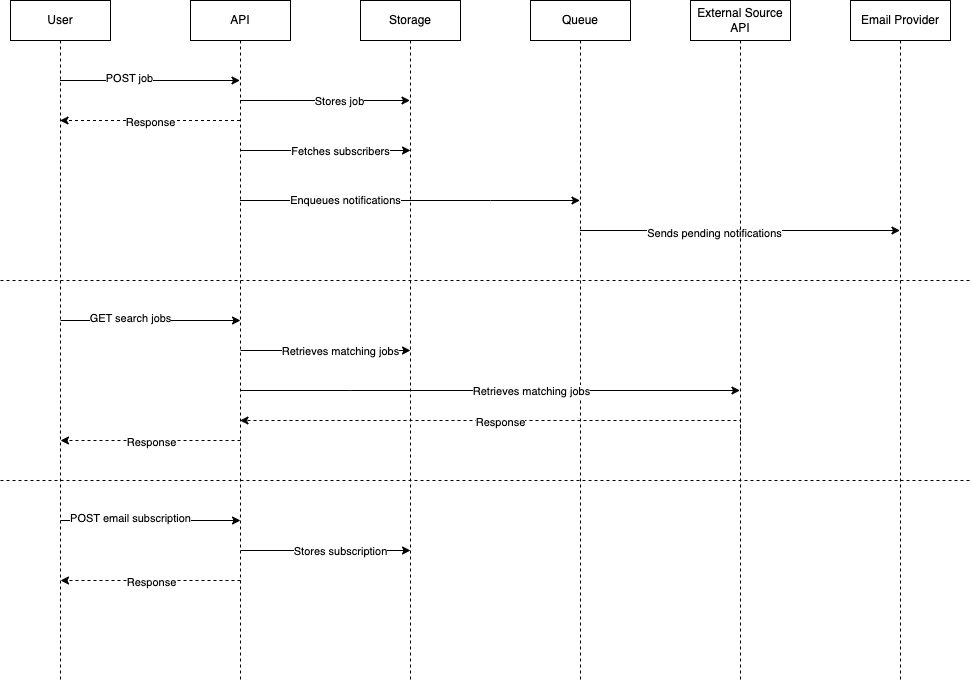

The diagram above was exported from draw.io. Its source (the exported page's mxGraphModel, read from the mxfile embedded in the PNG):
<mxGraphModel dx="1434" dy="770" grid="1" gridSize="10" guides="1" tooltips="1" connect="1" arrows="1" fold="1" page="1" pageScale="1" pageWidth="850" pageHeight="1100" math="0" shadow="0">
  <root>
    <mxCell id="0" />
    <mxCell id="1" parent="0" />
    <mxCell id="NI_rG9fBVxjauJNm-pqf-5" style="edgeStyle=elbowEdgeStyle;rounded=0;orthogonalLoop=1;jettySize=auto;html=1;elbow=vertical;curved=0;" edge="1" parent="1" source="aM9ryv3xv72pqoxQDRHE-1" target="aM9ryv3xv72pqoxQDRHE-5">
      <mxGeometry relative="1" as="geometry">
        <Array as="points">
          <mxPoint x="170" y="120" />
        </Array>
      </mxGeometry>
    </mxCell>
    <mxCell id="NI_rG9fBVxjauJNm-pqf-6" value="POST job" style="edgeLabel;html=1;align=center;verticalAlign=middle;resizable=0;points=[];" vertex="1" connectable="0" parent="NI_rG9fBVxjauJNm-pqf-5">
      <mxGeometry x="-0.2389" y="3" relative="1" as="geometry">
        <mxPoint x="1" as="offset" />
      </mxGeometry>
    </mxCell>
    <mxCell id="aM9ryv3xv72pqoxQDRHE-1" value="User" style="shape=umlLifeline;perimeter=lifelinePerimeter;whiteSpace=wrap;html=1;container=0;dropTarget=0;collapsible=0;recursiveResize=0;outlineConnect=0;portConstraint=eastwest;newEdgeStyle={&quot;edgeStyle&quot;:&quot;elbowEdgeStyle&quot;,&quot;elbow&quot;:&quot;vertical&quot;,&quot;curved&quot;:0,&quot;rounded&quot;:0};" parent="1" vertex="1">
      <mxGeometry x="40" y="40" width="100" height="680" as="geometry" />
    </mxCell>
    <mxCell id="NI_rG9fBVxjauJNm-pqf-7" style="edgeStyle=elbowEdgeStyle;rounded=0;orthogonalLoop=1;jettySize=auto;html=1;elbow=vertical;curved=0;" edge="1" parent="1" source="aM9ryv3xv72pqoxQDRHE-5" target="NI_rG9fBVxjauJNm-pqf-1">
      <mxGeometry relative="1" as="geometry">
        <Array as="points">
          <mxPoint x="380" y="140" />
        </Array>
      </mxGeometry>
    </mxCell>
    <mxCell id="NI_rG9fBVxjauJNm-pqf-8" value="Stores job" style="edgeLabel;html=1;align=center;verticalAlign=middle;resizable=0;points=[];" vertex="1" connectable="0" parent="NI_rG9fBVxjauJNm-pqf-7">
      <mxGeometry x="0.1588" relative="1" as="geometry">
        <mxPoint x="1" as="offset" />
      </mxGeometry>
    </mxCell>
    <mxCell id="NI_rG9fBVxjauJNm-pqf-11" style="edgeStyle=elbowEdgeStyle;rounded=0;orthogonalLoop=1;jettySize=auto;html=1;elbow=vertical;curved=0;" edge="1" parent="1" source="aM9ryv3xv72pqoxQDRHE-5" target="NI_rG9fBVxjauJNm-pqf-2">
      <mxGeometry relative="1" as="geometry">
        <Array as="points">
          <mxPoint x="520" y="240" />
        </Array>
      </mxGeometry>
    </mxCell>
    <mxCell id="NI_rG9fBVxjauJNm-pqf-12" value="Enqueues notifications" style="edgeLabel;html=1;align=center;verticalAlign=middle;resizable=0;points=[];" vertex="1" connectable="0" parent="NI_rG9fBVxjauJNm-pqf-11">
      <mxGeometry x="-0.3853" y="1" relative="1" as="geometry">
        <mxPoint x="1" as="offset" />
      </mxGeometry>
    </mxCell>
    <mxCell id="NI_rG9fBVxjauJNm-pqf-15" value="" style="edgeStyle=elbowEdgeStyle;rounded=0;orthogonalLoop=1;jettySize=auto;html=1;elbow=vertical;curved=0;dashed=1;" edge="1" parent="1" source="aM9ryv3xv72pqoxQDRHE-5" target="aM9ryv3xv72pqoxQDRHE-1">
      <mxGeometry relative="1" as="geometry">
        <Array as="points">
          <mxPoint x="210" y="160" />
        </Array>
      </mxGeometry>
    </mxCell>
    <mxCell id="NI_rG9fBVxjauJNm-pqf-16" value="Response" style="edgeLabel;html=1;align=center;verticalAlign=middle;resizable=0;points=[];" vertex="1" connectable="0" parent="NI_rG9fBVxjauJNm-pqf-15">
      <mxGeometry x="0.0056" y="1" relative="1" as="geometry">
        <mxPoint x="1" as="offset" />
      </mxGeometry>
    </mxCell>
    <mxCell id="aM9ryv3xv72pqoxQDRHE-5" value="API" style="shape=umlLifeline;perimeter=lifelinePerimeter;whiteSpace=wrap;html=1;container=0;dropTarget=0;collapsible=0;recursiveResize=0;outlineConnect=0;portConstraint=eastwest;newEdgeStyle={&quot;edgeStyle&quot;:&quot;elbowEdgeStyle&quot;,&quot;elbow&quot;:&quot;vertical&quot;,&quot;curved&quot;:0,&quot;rounded&quot;:0};" parent="1" vertex="1">
      <mxGeometry x="220" y="40" width="100" height="680" as="geometry" />
    </mxCell>
    <mxCell id="NI_rG9fBVxjauJNm-pqf-1" value="Storage" style="shape=umlLifeline;perimeter=lifelinePerimeter;whiteSpace=wrap;html=1;container=0;dropTarget=0;collapsible=0;recursiveResize=0;outlineConnect=0;portConstraint=eastwest;newEdgeStyle={&quot;edgeStyle&quot;:&quot;elbowEdgeStyle&quot;,&quot;elbow&quot;:&quot;vertical&quot;,&quot;curved&quot;:0,&quot;rounded&quot;:0};" vertex="1" parent="1">
      <mxGeometry x="390" y="40" width="100" height="680" as="geometry" />
    </mxCell>
    <mxCell id="NI_rG9fBVxjauJNm-pqf-13" value="" style="edgeStyle=elbowEdgeStyle;rounded=0;orthogonalLoop=1;jettySize=auto;html=1;elbow=vertical;curved=0;" edge="1" parent="1" source="NI_rG9fBVxjauJNm-pqf-2" target="NI_rG9fBVxjauJNm-pqf-4">
      <mxGeometry relative="1" as="geometry">
        <Array as="points">
          <mxPoint x="710" y="270" />
        </Array>
      </mxGeometry>
    </mxCell>
    <mxCell id="NI_rG9fBVxjauJNm-pqf-14" value="Sends pending notifications" style="edgeLabel;html=1;align=center;verticalAlign=middle;resizable=0;points=[];" vertex="1" connectable="0" parent="NI_rG9fBVxjauJNm-pqf-13">
      <mxGeometry x="-0.1656" y="-2" relative="1" as="geometry">
        <mxPoint as="offset" />
      </mxGeometry>
    </mxCell>
    <mxCell id="NI_rG9fBVxjauJNm-pqf-2" value="Queue" style="shape=umlLifeline;perimeter=lifelinePerimeter;whiteSpace=wrap;html=1;container=0;dropTarget=0;collapsible=0;recursiveResize=0;outlineConnect=0;portConstraint=eastwest;newEdgeStyle={&quot;edgeStyle&quot;:&quot;elbowEdgeStyle&quot;,&quot;elbow&quot;:&quot;vertical&quot;,&quot;curved&quot;:0,&quot;rounded&quot;:0};" vertex="1" parent="1">
      <mxGeometry x="560" y="40" width="100" height="680" as="geometry" />
    </mxCell>
    <mxCell id="NI_rG9fBVxjauJNm-pqf-3" value="External Source API" style="shape=umlLifeline;perimeter=lifelinePerimeter;whiteSpace=wrap;html=1;container=0;dropTarget=0;collapsible=0;recursiveResize=0;outlineConnect=0;portConstraint=eastwest;newEdgeStyle={&quot;edgeStyle&quot;:&quot;elbowEdgeStyle&quot;,&quot;elbow&quot;:&quot;vertical&quot;,&quot;curved&quot;:0,&quot;rounded&quot;:0};" vertex="1" parent="1">
      <mxGeometry x="720" y="40" width="100" height="680" as="geometry" />
    </mxCell>
    <mxCell id="NI_rG9fBVxjauJNm-pqf-4" value="Email Provider" style="shape=umlLifeline;perimeter=lifelinePerimeter;whiteSpace=wrap;html=1;container=0;dropTarget=0;collapsible=0;recursiveResize=0;outlineConnect=0;portConstraint=eastwest;newEdgeStyle={&quot;edgeStyle&quot;:&quot;elbowEdgeStyle&quot;,&quot;elbow&quot;:&quot;vertical&quot;,&quot;curved&quot;:0,&quot;rounded&quot;:0};" vertex="1" parent="1">
      <mxGeometry x="880" y="40" width="100" height="680" as="geometry" />
    </mxCell>
    <mxCell id="NI_rG9fBVxjauJNm-pqf-17" value="" style="endArrow=none;dashed=1;html=1;rounded=0;" edge="1" parent="1">
      <mxGeometry width="50" height="50" relative="1" as="geometry">
        <mxPoint x="30" y="320" as="sourcePoint" />
        <mxPoint x="1000" y="320" as="targetPoint" />
      </mxGeometry>
    </mxCell>
    <mxCell id="NI_rG9fBVxjauJNm-pqf-18" style="edgeStyle=elbowEdgeStyle;rounded=0;orthogonalLoop=1;jettySize=auto;html=1;elbow=vertical;curved=0;" edge="1" parent="1">
      <mxGeometry relative="1" as="geometry">
        <mxPoint x="270" y="190" as="sourcePoint" />
        <mxPoint x="440" y="190" as="targetPoint" />
        <Array as="points">
          <mxPoint x="380" y="190" />
        </Array>
      </mxGeometry>
    </mxCell>
    <mxCell id="NI_rG9fBVxjauJNm-pqf-19" value="Fetches subscribers" style="edgeLabel;html=1;align=center;verticalAlign=middle;resizable=0;points=[];" vertex="1" connectable="0" parent="NI_rG9fBVxjauJNm-pqf-18">
      <mxGeometry x="0.1588" relative="1" as="geometry">
        <mxPoint x="1" as="offset" />
      </mxGeometry>
    </mxCell>
    <mxCell id="NI_rG9fBVxjauJNm-pqf-20" style="edgeStyle=elbowEdgeStyle;rounded=0;orthogonalLoop=1;jettySize=auto;html=1;elbow=vertical;curved=0;" edge="1" parent="1">
      <mxGeometry relative="1" as="geometry">
        <mxPoint x="90" y="360" as="sourcePoint" />
        <mxPoint x="270" y="360" as="targetPoint" />
        <Array as="points">
          <mxPoint x="170" y="360" />
        </Array>
      </mxGeometry>
    </mxCell>
    <mxCell id="NI_rG9fBVxjauJNm-pqf-21" value="GET search jobs" style="edgeLabel;html=1;align=center;verticalAlign=middle;resizable=0;points=[];" vertex="1" connectable="0" parent="NI_rG9fBVxjauJNm-pqf-20">
      <mxGeometry x="-0.2389" y="3" relative="1" as="geometry">
        <mxPoint x="1" as="offset" />
      </mxGeometry>
    </mxCell>
    <mxCell id="NI_rG9fBVxjauJNm-pqf-22" style="edgeStyle=elbowEdgeStyle;rounded=0;orthogonalLoop=1;jettySize=auto;html=1;elbow=horizontal;curved=0;" edge="1" parent="1">
      <mxGeometry relative="1" as="geometry">
        <mxPoint x="270" y="390" as="sourcePoint" />
        <mxPoint x="440" y="390" as="targetPoint" />
        <Array as="points">
          <mxPoint x="380" y="390" />
        </Array>
      </mxGeometry>
    </mxCell>
    <mxCell id="NI_rG9fBVxjauJNm-pqf-23" value="Retrieves matching jobs" style="edgeLabel;html=1;align=center;verticalAlign=middle;resizable=0;points=[];" vertex="1" connectable="0" parent="NI_rG9fBVxjauJNm-pqf-22">
      <mxGeometry x="0.1588" relative="1" as="geometry">
        <mxPoint x="1" as="offset" />
      </mxGeometry>
    </mxCell>
    <mxCell id="NI_rG9fBVxjauJNm-pqf-24" style="edgeStyle=elbowEdgeStyle;rounded=0;orthogonalLoop=1;jettySize=auto;html=1;elbow=horizontal;curved=0;" edge="1" parent="1" target="NI_rG9fBVxjauJNm-pqf-3">
      <mxGeometry relative="1" as="geometry">
        <mxPoint x="270" y="430" as="sourcePoint" />
        <mxPoint x="440" y="430" as="targetPoint" />
        <Array as="points">
          <mxPoint x="380" y="430" />
        </Array>
      </mxGeometry>
    </mxCell>
    <mxCell id="NI_rG9fBVxjauJNm-pqf-25" value="Retrieves matching jobs" style="edgeLabel;html=1;align=center;verticalAlign=middle;resizable=0;points=[];" vertex="1" connectable="0" parent="NI_rG9fBVxjauJNm-pqf-24">
      <mxGeometry x="0.1588" relative="1" as="geometry">
        <mxPoint x="1" as="offset" />
      </mxGeometry>
    </mxCell>
    <mxCell id="NI_rG9fBVxjauJNm-pqf-27" value="" style="edgeStyle=elbowEdgeStyle;rounded=0;orthogonalLoop=1;jettySize=auto;html=1;elbow=vertical;curved=0;dashed=1;" edge="1" parent="1" target="aM9ryv3xv72pqoxQDRHE-5">
      <mxGeometry relative="1" as="geometry">
        <mxPoint x="770" y="480" as="sourcePoint" />
        <mxPoint x="590" y="480" as="targetPoint" />
        <Array as="points">
          <mxPoint x="460" y="460" />
          <mxPoint x="710" y="480" />
        </Array>
      </mxGeometry>
    </mxCell>
    <mxCell id="NI_rG9fBVxjauJNm-pqf-28" value="Response" style="edgeLabel;html=1;align=center;verticalAlign=middle;resizable=0;points=[];" vertex="1" connectable="0" parent="NI_rG9fBVxjauJNm-pqf-27">
      <mxGeometry x="0.0056" y="1" relative="1" as="geometry">
        <mxPoint x="1" as="offset" />
      </mxGeometry>
    </mxCell>
    <mxCell id="NI_rG9fBVxjauJNm-pqf-31" value="" style="edgeStyle=elbowEdgeStyle;rounded=0;orthogonalLoop=1;jettySize=auto;html=1;elbow=vertical;curved=0;dashed=1;" edge="1" parent="1">
      <mxGeometry relative="1" as="geometry">
        <mxPoint x="270" y="480" as="sourcePoint" />
        <mxPoint x="90" y="480" as="targetPoint" />
        <Array as="points">
          <mxPoint x="210" y="480" />
        </Array>
      </mxGeometry>
    </mxCell>
    <mxCell id="NI_rG9fBVxjauJNm-pqf-32" value="Response" style="edgeLabel;html=1;align=center;verticalAlign=middle;resizable=0;points=[];" vertex="1" connectable="0" parent="NI_rG9fBVxjauJNm-pqf-31">
      <mxGeometry x="0.0056" y="1" relative="1" as="geometry">
        <mxPoint x="1" as="offset" />
      </mxGeometry>
    </mxCell>
    <mxCell id="NI_rG9fBVxjauJNm-pqf-33" value="" style="endArrow=none;dashed=1;html=1;rounded=0;" edge="1" parent="1">
      <mxGeometry width="50" height="50" relative="1" as="geometry">
        <mxPoint x="30" y="520" as="sourcePoint" />
        <mxPoint x="1000" y="520" as="targetPoint" />
      </mxGeometry>
    </mxCell>
    <mxCell id="NI_rG9fBVxjauJNm-pqf-34" style="edgeStyle=elbowEdgeStyle;rounded=0;orthogonalLoop=1;jettySize=auto;html=1;elbow=horizontal;curved=0;" edge="1" parent="1">
      <mxGeometry relative="1" as="geometry">
        <mxPoint x="90" y="560" as="sourcePoint" />
        <mxPoint x="270" y="560" as="targetPoint" />
        <Array as="points">
          <mxPoint x="170" y="560" />
        </Array>
      </mxGeometry>
    </mxCell>
    <mxCell id="NI_rG9fBVxjauJNm-pqf-35" value="POST email subscription" style="edgeLabel;html=1;align=center;verticalAlign=middle;resizable=0;points=[];" vertex="1" connectable="0" parent="NI_rG9fBVxjauJNm-pqf-34">
      <mxGeometry x="-0.2389" y="3" relative="1" as="geometry">
        <mxPoint x="1" as="offset" />
      </mxGeometry>
    </mxCell>
    <mxCell id="NI_rG9fBVxjauJNm-pqf-36" style="edgeStyle=elbowEdgeStyle;rounded=0;orthogonalLoop=1;jettySize=auto;html=1;elbow=vertical;curved=0;" edge="1" parent="1">
      <mxGeometry relative="1" as="geometry">
        <mxPoint x="270" y="590" as="sourcePoint" />
        <mxPoint x="440" y="590" as="targetPoint" />
        <Array as="points">
          <mxPoint x="380" y="590" />
        </Array>
      </mxGeometry>
    </mxCell>
    <mxCell id="NI_rG9fBVxjauJNm-pqf-37" value="Stores subscription" style="edgeLabel;html=1;align=center;verticalAlign=middle;resizable=0;points=[];" vertex="1" connectable="0" parent="NI_rG9fBVxjauJNm-pqf-36">
      <mxGeometry x="0.1588" relative="1" as="geometry">
        <mxPoint x="1" as="offset" />
      </mxGeometry>
    </mxCell>
    <mxCell id="NI_rG9fBVxjauJNm-pqf-38" value="" style="edgeStyle=elbowEdgeStyle;rounded=0;orthogonalLoop=1;jettySize=auto;html=1;elbow=vertical;curved=0;dashed=1;" edge="1" parent="1">
      <mxGeometry relative="1" as="geometry">
        <mxPoint x="270" y="620" as="sourcePoint" />
        <mxPoint x="90" y="620" as="targetPoint" />
        <Array as="points">
          <mxPoint x="210" y="620" />
        </Array>
      </mxGeometry>
    </mxCell>
    <mxCell id="NI_rG9fBVxjauJNm-pqf-39" value="Response" style="edgeLabel;html=1;align=center;verticalAlign=middle;resizable=0;points=[];" vertex="1" connectable="0" parent="NI_rG9fBVxjauJNm-pqf-38">
      <mxGeometry x="0.0056" y="1" relative="1" as="geometry">
        <mxPoint x="1" as="offset" />
      </mxGeometry>
    </mxCell>
  </root>
</mxGraphModel>